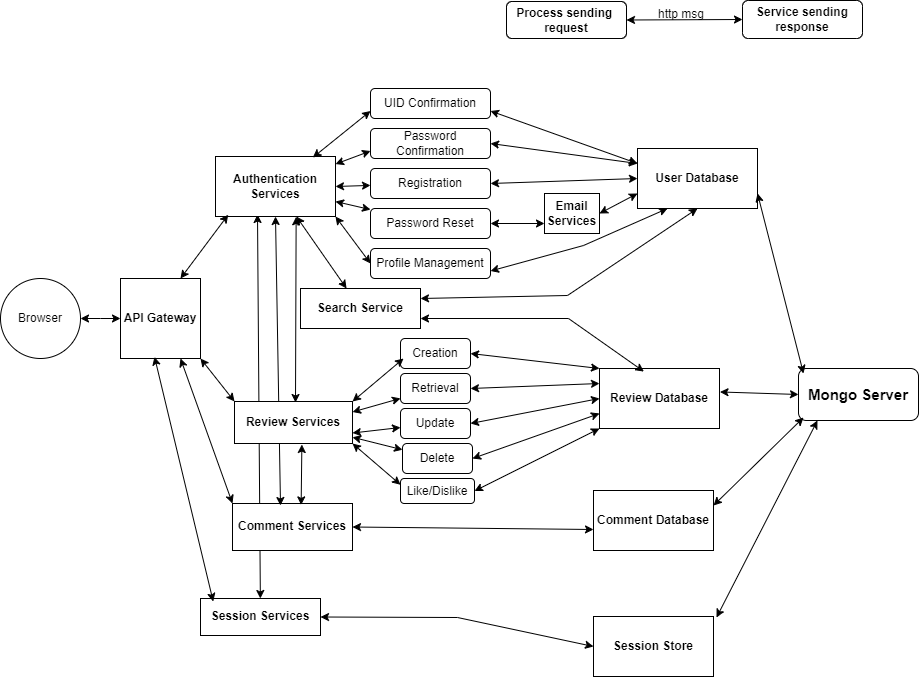

The diagram above was exported from draw.io. Its source (the exported page's mxGraphModel, read from the mxfile embedded in the PNG):
<mxGraphModel dx="918" dy="993" grid="0" gridSize="10" guides="1" tooltips="1" connect="1" arrows="1" fold="1" page="0" pageScale="1" pageWidth="850" pageHeight="1100" background="#FFFFFF" math="0" shadow="0">
  <root>
    <mxCell id="0" />
    <mxCell id="1" parent="0" />
    <mxCell id="aZzaWTUDsepW46MMkCre-442" value="" style="endArrow=classic;startArrow=classic;html=1;rounded=0;" edge="1" parent="1" target="aZzaWTUDsepW46MMkCre-441">
      <mxGeometry width="50" height="50" relative="1" as="geometry">
        <mxPoint x="287" y="146" as="sourcePoint" />
        <mxPoint x="235.99999999999997" y="531.9749999999999" as="targetPoint" />
      </mxGeometry>
    </mxCell>
    <mxCell id="aZzaWTUDsepW46MMkCre-1" value="Browser" style="ellipse;whiteSpace=wrap;html=1;aspect=fixed;" vertex="1" parent="1">
      <mxGeometry x="30" y="210" width="80" height="80" as="geometry" />
    </mxCell>
    <mxCell id="aZzaWTUDsepW46MMkCre-2" value="&lt;b&gt;API Gateway&lt;br&gt;&lt;/b&gt;" style="whiteSpace=wrap;html=1;aspect=fixed;" vertex="1" parent="1">
      <mxGeometry x="150" y="210" width="80" height="80" as="geometry" />
    </mxCell>
    <mxCell id="aZzaWTUDsepW46MMkCre-3" value="" style="endArrow=classic;startArrow=classic;html=1;rounded=0;entryX=0;entryY=0.5;entryDx=0;entryDy=0;exitX=1;exitY=0.5;exitDx=0;exitDy=0;" edge="1" parent="1" source="aZzaWTUDsepW46MMkCre-1" target="aZzaWTUDsepW46MMkCre-2">
      <mxGeometry width="50" height="50" relative="1" as="geometry">
        <mxPoint x="110" y="260" as="sourcePoint" />
        <mxPoint x="170" y="220" as="targetPoint" />
        <Array as="points">
          <mxPoint x="130" y="250" />
        </Array>
      </mxGeometry>
    </mxCell>
    <UserObject label="&lt;b&gt;Authentication&lt;br&gt;Services&lt;/b&gt;" link="data:page/id,ET2_eNvwVDoRgm6HSWrz" id="aZzaWTUDsepW46MMkCre-4">
      <mxCell style="rounded=0;whiteSpace=wrap;html=1;" vertex="1" parent="1">
        <mxGeometry x="245" y="88" width="120" height="60" as="geometry" />
      </mxCell>
    </UserObject>
    <mxCell id="aZzaWTUDsepW46MMkCre-6" value="UID Confirmation" style="rounded=1;whiteSpace=wrap;html=1;" vertex="1" parent="1">
      <mxGeometry x="400" y="20" width="120" height="30" as="geometry" />
    </mxCell>
    <mxCell id="aZzaWTUDsepW46MMkCre-7" value="Password Confirmation" style="rounded=1;whiteSpace=wrap;html=1;" vertex="1" parent="1">
      <mxGeometry x="400" y="60" width="120" height="30" as="geometry" />
    </mxCell>
    <mxCell id="aZzaWTUDsepW46MMkCre-8" value="Registration" style="rounded=1;whiteSpace=wrap;html=1;" vertex="1" parent="1">
      <mxGeometry x="400" y="100" width="120" height="30" as="geometry" />
    </mxCell>
    <mxCell id="aZzaWTUDsepW46MMkCre-11" value="" style="endArrow=classic;startArrow=classic;html=1;rounded=0;entryX=0;entryY=0.75;entryDx=0;entryDy=0;" edge="1" parent="1" source="aZzaWTUDsepW46MMkCre-4" target="aZzaWTUDsepW46MMkCre-7">
      <mxGeometry width="50" height="50" relative="1" as="geometry">
        <mxPoint x="380" y="290" as="sourcePoint" />
        <mxPoint x="430" y="240" as="targetPoint" />
      </mxGeometry>
    </mxCell>
    <mxCell id="aZzaWTUDsepW46MMkCre-15" value="Password Reset" style="rounded=1;whiteSpace=wrap;html=1;" vertex="1" parent="1">
      <mxGeometry x="400" y="140" width="120" height="30" as="geometry" />
    </mxCell>
    <mxCell id="aZzaWTUDsepW46MMkCre-16" value="Profile Management" style="rounded=1;whiteSpace=wrap;html=1;" vertex="1" parent="1">
      <mxGeometry x="400" y="180" width="120" height="30" as="geometry" />
    </mxCell>
    <mxCell id="aZzaWTUDsepW46MMkCre-18" value="" style="endArrow=classic;startArrow=classic;html=1;rounded=0;exitX=0.811;exitY=0.017;exitDx=0;exitDy=0;exitPerimeter=0;entryX=0;entryY=0.75;entryDx=0;entryDy=0;" edge="1" parent="1" source="aZzaWTUDsepW46MMkCre-4" target="aZzaWTUDsepW46MMkCre-6">
      <mxGeometry width="50" height="50" relative="1" as="geometry">
        <mxPoint x="340" y="80" as="sourcePoint" />
        <mxPoint x="420" y="50" as="targetPoint" />
      </mxGeometry>
    </mxCell>
    <mxCell id="aZzaWTUDsepW46MMkCre-19" value="" style="endArrow=classic;startArrow=classic;html=1;rounded=0;exitX=1;exitY=0.5;exitDx=0;exitDy=0;" edge="1" parent="1" source="aZzaWTUDsepW46MMkCre-4" target="aZzaWTUDsepW46MMkCre-8">
      <mxGeometry width="50" height="50" relative="1" as="geometry">
        <mxPoint x="380" y="290" as="sourcePoint" />
        <mxPoint x="430" y="240" as="targetPoint" />
      </mxGeometry>
    </mxCell>
    <mxCell id="aZzaWTUDsepW46MMkCre-20" value="" style="endArrow=classic;startArrow=classic;html=1;rounded=0;exitX=1;exitY=0.75;exitDx=0;exitDy=0;" edge="1" parent="1" source="aZzaWTUDsepW46MMkCre-4" target="aZzaWTUDsepW46MMkCre-15">
      <mxGeometry width="50" height="50" relative="1" as="geometry">
        <mxPoint x="380" y="290" as="sourcePoint" />
        <mxPoint x="430" y="240" as="targetPoint" />
      </mxGeometry>
    </mxCell>
    <mxCell id="aZzaWTUDsepW46MMkCre-21" value="" style="endArrow=classic;startArrow=classic;html=1;rounded=0;exitX=1;exitY=1;exitDx=0;exitDy=0;entryX=0;entryY=0.5;entryDx=0;entryDy=0;" edge="1" parent="1" source="aZzaWTUDsepW46MMkCre-4" target="aZzaWTUDsepW46MMkCre-16">
      <mxGeometry width="50" height="50" relative="1" as="geometry">
        <mxPoint x="380" y="290" as="sourcePoint" />
        <mxPoint x="430" y="240" as="targetPoint" />
      </mxGeometry>
    </mxCell>
    <mxCell id="aZzaWTUDsepW46MMkCre-22" value="&lt;b&gt;Search Service&lt;/b&gt;" style="rounded=0;whiteSpace=wrap;html=1;" vertex="1" parent="1">
      <mxGeometry x="330" y="220" width="120" height="40" as="geometry" />
    </mxCell>
    <mxCell id="aZzaWTUDsepW46MMkCre-25" value="Creation" style="rounded=1;whiteSpace=wrap;html=1;" vertex="1" parent="1">
      <mxGeometry x="430" y="270" width="70" height="30" as="geometry" />
    </mxCell>
    <mxCell id="aZzaWTUDsepW46MMkCre-26" value="Retrieval" style="rounded=1;whiteSpace=wrap;html=1;" vertex="1" parent="1">
      <mxGeometry x="430" y="305" width="70" height="30" as="geometry" />
    </mxCell>
    <mxCell id="aZzaWTUDsepW46MMkCre-27" value="Update" style="rounded=1;whiteSpace=wrap;html=1;" vertex="1" parent="1">
      <mxGeometry x="430" y="340" width="70" height="30" as="geometry" />
    </mxCell>
    <mxCell id="aZzaWTUDsepW46MMkCre-28" value="Delete" style="rounded=1;whiteSpace=wrap;html=1;" vertex="1" parent="1">
      <mxGeometry x="432" y="375" width="70" height="30" as="geometry" />
    </mxCell>
    <mxCell id="aZzaWTUDsepW46MMkCre-423" value="Like/Dislike" style="rounded=1;whiteSpace=wrap;html=1;" vertex="1" parent="1">
      <mxGeometry x="430" y="410" width="74" height="25" as="geometry" />
    </mxCell>
    <mxCell id="aZzaWTUDsepW46MMkCre-424" value="" style="endArrow=classic;startArrow=classic;html=1;rounded=0;exitX=1;exitY=0;exitDx=0;exitDy=0;entryX=0.043;entryY=0.667;entryDx=0;entryDy=0;entryPerimeter=0;" edge="1" parent="1" source="aZzaWTUDsepW46MMkCre-24" target="aZzaWTUDsepW46MMkCre-25">
      <mxGeometry width="50" height="50" relative="1" as="geometry">
        <mxPoint x="422" y="291" as="sourcePoint" />
        <mxPoint x="472" y="241" as="targetPoint" />
      </mxGeometry>
    </mxCell>
    <mxCell id="aZzaWTUDsepW46MMkCre-425" value="" style="endArrow=classic;startArrow=classic;html=1;rounded=0;exitX=1;exitY=0.25;exitDx=0;exitDy=0;" edge="1" parent="1" source="aZzaWTUDsepW46MMkCre-24" target="aZzaWTUDsepW46MMkCre-26">
      <mxGeometry width="50" height="50" relative="1" as="geometry">
        <mxPoint x="422" y="291" as="sourcePoint" />
        <mxPoint x="472" y="241" as="targetPoint" />
      </mxGeometry>
    </mxCell>
    <mxCell id="aZzaWTUDsepW46MMkCre-426" value="" style="endArrow=classic;startArrow=classic;html=1;rounded=0;exitX=1;exitY=0.75;exitDx=0;exitDy=0;" edge="1" parent="1" source="aZzaWTUDsepW46MMkCre-24" target="aZzaWTUDsepW46MMkCre-27">
      <mxGeometry width="50" height="50" relative="1" as="geometry">
        <mxPoint x="422" y="291" as="sourcePoint" />
        <mxPoint x="472" y="241" as="targetPoint" />
      </mxGeometry>
    </mxCell>
    <mxCell id="aZzaWTUDsepW46MMkCre-427" value="" style="endArrow=classic;startArrow=classic;html=1;rounded=0;" edge="1" parent="1" source="aZzaWTUDsepW46MMkCre-24" target="aZzaWTUDsepW46MMkCre-28">
      <mxGeometry width="50" height="50" relative="1" as="geometry">
        <mxPoint x="411" y="326" as="sourcePoint" />
        <mxPoint x="472" y="241" as="targetPoint" />
      </mxGeometry>
    </mxCell>
    <mxCell id="aZzaWTUDsepW46MMkCre-429" value="" style="endArrow=classic;startArrow=classic;html=1;rounded=0;exitX=1;exitY=1;exitDx=0;exitDy=0;entryX=0;entryY=0.25;entryDx=0;entryDy=0;" edge="1" parent="1" source="aZzaWTUDsepW46MMkCre-24" target="aZzaWTUDsepW46MMkCre-423">
      <mxGeometry width="50" height="50" relative="1" as="geometry">
        <mxPoint x="422" y="291" as="sourcePoint" />
        <mxPoint x="472" y="241" as="targetPoint" />
      </mxGeometry>
    </mxCell>
    <mxCell id="aZzaWTUDsepW46MMkCre-430" value="" style="endArrow=classic;startArrow=classic;html=1;rounded=0;" edge="1" parent="1" source="aZzaWTUDsepW46MMkCre-22" target="aZzaWTUDsepW46MMkCre-4">
      <mxGeometry width="50" height="50" relative="1" as="geometry">
        <mxPoint x="422" y="291" as="sourcePoint" />
        <mxPoint x="472" y="241" as="targetPoint" />
      </mxGeometry>
    </mxCell>
    <mxCell id="aZzaWTUDsepW46MMkCre-431" value="" style="endArrow=classic;startArrow=classic;html=1;rounded=0;entryX=0.672;entryY=1.006;entryDx=0;entryDy=0;entryPerimeter=0;" edge="1" parent="1" target="aZzaWTUDsepW46MMkCre-4">
      <mxGeometry width="50" height="50" relative="1" as="geometry">
        <mxPoint x="325" y="334" as="sourcePoint" />
        <mxPoint x="472" y="241" as="targetPoint" />
      </mxGeometry>
    </mxCell>
    <mxCell id="aZzaWTUDsepW46MMkCre-435" value="&lt;b&gt;Comment Services&lt;/b&gt;" style="rounded=0;whiteSpace=wrap;html=1;" vertex="1" parent="1">
      <mxGeometry x="262" y="435" width="120" height="47" as="geometry" />
    </mxCell>
    <mxCell id="aZzaWTUDsepW46MMkCre-438" value="" style="endArrow=classic;startArrow=classic;html=1;rounded=0;entryX=0.5;entryY=1;entryDx=0;entryDy=0;exitX=0.4;exitY=0.043;exitDx=0;exitDy=0;exitPerimeter=0;" edge="1" parent="1" source="aZzaWTUDsepW46MMkCre-435" target="aZzaWTUDsepW46MMkCre-4">
      <mxGeometry width="50" height="50" relative="1" as="geometry">
        <mxPoint x="299" y="436" as="sourcePoint" />
        <mxPoint x="472" y="274" as="targetPoint" />
        <Array as="points" />
      </mxGeometry>
    </mxCell>
    <mxCell id="aZzaWTUDsepW46MMkCre-24" value="&lt;b&gt;Review Services&lt;/b&gt;" style="rounded=0;whiteSpace=wrap;html=1;points=[[0,0,0,0,0],[0,0.25,0,0,0],[0,0.5,0,0,0],[0,0.75,0,0,0],[0,1,0,0,0],[0.25,0,0,0,0],[0.25,1,0,0,0],[0.5,0,0,0,0],[0.5,1,0,0,0],[0.75,0,0,0,0],[0.75,1,0,0,0],[1,0,0,0,0],[1,0.25,0,0,0],[1,0.5,0,0,0],[1,0.75,0,0,0],[1,1,0,0,0]];" vertex="1" parent="1">
      <mxGeometry x="264" y="333" width="118" height="42" as="geometry" />
    </mxCell>
    <mxCell id="aZzaWTUDsepW46MMkCre-441" value="&lt;b&gt;Session Services&lt;/b&gt;" style="rounded=0;whiteSpace=wrap;html=1;" vertex="1" parent="1">
      <mxGeometry x="230" y="530" width="120" height="37" as="geometry" />
    </mxCell>
    <mxCell id="aZzaWTUDsepW46MMkCre-444" value="" style="endArrow=classic;startArrow=classic;html=1;rounded=0;exitX=1;exitY=1;exitDx=0;exitDy=0;entryX=0;entryY=0;entryDx=0;entryDy=0;entryPerimeter=0;" edge="1" parent="1" source="aZzaWTUDsepW46MMkCre-2" target="aZzaWTUDsepW46MMkCre-24">
      <mxGeometry width="50" height="50" relative="1" as="geometry">
        <mxPoint x="301" y="368" as="sourcePoint" />
        <mxPoint x="351" y="318" as="targetPoint" />
      </mxGeometry>
    </mxCell>
    <mxCell id="aZzaWTUDsepW46MMkCre-445" value="" style="endArrow=classic;startArrow=classic;html=1;rounded=0;entryX=0.75;entryY=1;entryDx=0;entryDy=0;exitX=0;exitY=0;exitDx=0;exitDy=0;" edge="1" parent="1" source="aZzaWTUDsepW46MMkCre-435" target="aZzaWTUDsepW46MMkCre-2">
      <mxGeometry width="50" height="50" relative="1" as="geometry">
        <mxPoint x="301" y="368" as="sourcePoint" />
        <mxPoint x="351" y="318" as="targetPoint" />
      </mxGeometry>
    </mxCell>
    <mxCell id="aZzaWTUDsepW46MMkCre-446" value="" style="endArrow=classic;startArrow=classic;html=1;rounded=0;exitX=0.425;exitY=0.979;exitDx=0;exitDy=0;exitPerimeter=0;entryX=0.106;entryY=0.081;entryDx=0;entryDy=0;entryPerimeter=0;" edge="1" parent="1" source="aZzaWTUDsepW46MMkCre-2" target="aZzaWTUDsepW46MMkCre-441">
      <mxGeometry width="50" height="50" relative="1" as="geometry">
        <mxPoint x="301" y="368" as="sourcePoint" />
        <mxPoint x="240" y="507" as="targetPoint" />
      </mxGeometry>
    </mxCell>
    <mxCell id="aZzaWTUDsepW46MMkCre-447" value="&lt;b&gt;User Database&lt;/b&gt;" style="rounded=0;whiteSpace=wrap;html=1;" vertex="1" parent="1">
      <mxGeometry x="667" y="80" width="120" height="60" as="geometry" />
    </mxCell>
    <mxCell id="aZzaWTUDsepW46MMkCre-448" value="&lt;b&gt;Review Database&lt;/b&gt;" style="rounded=0;whiteSpace=wrap;html=1;" vertex="1" parent="1">
      <mxGeometry x="629" y="300" width="120" height="60" as="geometry" />
    </mxCell>
    <mxCell id="aZzaWTUDsepW46MMkCre-449" value="&lt;b&gt;Comment Database&lt;/b&gt;" style="rounded=0;whiteSpace=wrap;html=1;" vertex="1" parent="1">
      <mxGeometry x="623" y="422" width="120" height="60" as="geometry" />
    </mxCell>
    <mxCell id="aZzaWTUDsepW46MMkCre-450" value="&lt;b&gt;Session Store&lt;/b&gt;" style="rounded=0;whiteSpace=wrap;html=1;" vertex="1" parent="1">
      <mxGeometry x="623" y="548" width="120" height="60" as="geometry" />
    </mxCell>
    <mxCell id="aZzaWTUDsepW46MMkCre-451" value="" style="endArrow=classic;startArrow=classic;html=1;rounded=0;entryX=0.106;entryY=0.97;entryDx=0;entryDy=0;entryPerimeter=0;exitX=0.75;exitY=0;exitDx=0;exitDy=0;" edge="1" parent="1" source="aZzaWTUDsepW46MMkCre-2" target="aZzaWTUDsepW46MMkCre-4">
      <mxGeometry width="50" height="50" relative="1" as="geometry">
        <mxPoint x="453" y="350" as="sourcePoint" />
        <mxPoint x="503" y="300" as="targetPoint" />
      </mxGeometry>
    </mxCell>
    <mxCell id="aZzaWTUDsepW46MMkCre-452" value="" style="endArrow=classic;startArrow=classic;html=1;rounded=0;entryX=0;entryY=0.25;entryDx=0;entryDy=0;exitX=1;exitY=0.75;exitDx=0;exitDy=0;" edge="1" parent="1" source="aZzaWTUDsepW46MMkCre-6" target="aZzaWTUDsepW46MMkCre-447">
      <mxGeometry width="50" height="50" relative="1" as="geometry">
        <mxPoint x="453" y="350" as="sourcePoint" />
        <mxPoint x="503" y="300" as="targetPoint" />
      </mxGeometry>
    </mxCell>
    <mxCell id="aZzaWTUDsepW46MMkCre-453" value="" style="endArrow=classic;startArrow=classic;html=1;rounded=0;exitX=1;exitY=0.5;exitDx=0;exitDy=0;entryX=0;entryY=0.25;entryDx=0;entryDy=0;" edge="1" parent="1" source="aZzaWTUDsepW46MMkCre-7" target="aZzaWTUDsepW46MMkCre-447">
      <mxGeometry width="50" height="50" relative="1" as="geometry">
        <mxPoint x="554" y="99" as="sourcePoint" />
        <mxPoint x="604" y="49" as="targetPoint" />
      </mxGeometry>
    </mxCell>
    <mxCell id="aZzaWTUDsepW46MMkCre-454" value="" style="endArrow=classic;startArrow=classic;html=1;rounded=0;exitX=1;exitY=0.5;exitDx=0;exitDy=0;entryX=0;entryY=0.5;entryDx=0;entryDy=0;" edge="1" parent="1" source="aZzaWTUDsepW46MMkCre-8" target="aZzaWTUDsepW46MMkCre-447">
      <mxGeometry width="50" height="50" relative="1" as="geometry">
        <mxPoint x="553" y="156" as="sourcePoint" />
        <mxPoint x="630" y="115" as="targetPoint" />
      </mxGeometry>
    </mxCell>
    <mxCell id="aZzaWTUDsepW46MMkCre-455" value="&lt;b&gt;Email Services&lt;/b&gt;" style="rounded=0;whiteSpace=wrap;html=1;" vertex="1" parent="1">
      <mxGeometry x="574" y="125" width="55" height="40" as="geometry" />
    </mxCell>
    <mxCell id="aZzaWTUDsepW46MMkCre-456" value="" style="endArrow=classic;startArrow=classic;html=1;rounded=0;entryX=0;entryY=0.75;entryDx=0;entryDy=0;exitX=1;exitY=0.5;exitDx=0;exitDy=0;" edge="1" parent="1" source="aZzaWTUDsepW46MMkCre-15" target="aZzaWTUDsepW46MMkCre-455">
      <mxGeometry width="50" height="50" relative="1" as="geometry">
        <mxPoint x="453" y="350" as="sourcePoint" />
        <mxPoint x="503" y="300" as="targetPoint" />
      </mxGeometry>
    </mxCell>
    <mxCell id="aZzaWTUDsepW46MMkCre-457" value="" style="endArrow=classic;startArrow=classic;html=1;rounded=0;entryX=0;entryY=0.75;entryDx=0;entryDy=0;exitX=1;exitY=0.5;exitDx=0;exitDy=0;" edge="1" parent="1" source="aZzaWTUDsepW46MMkCre-455" target="aZzaWTUDsepW46MMkCre-447">
      <mxGeometry width="50" height="50" relative="1" as="geometry">
        <mxPoint x="453" y="350" as="sourcePoint" />
        <mxPoint x="503" y="300" as="targetPoint" />
      </mxGeometry>
    </mxCell>
    <mxCell id="aZzaWTUDsepW46MMkCre-458" value="" style="endArrow=classic;startArrow=classic;html=1;rounded=0;entryX=0.25;entryY=1;entryDx=0;entryDy=0;exitX=1;exitY=0.75;exitDx=0;exitDy=0;" edge="1" parent="1" source="aZzaWTUDsepW46MMkCre-16" target="aZzaWTUDsepW46MMkCre-447">
      <mxGeometry width="50" height="50" relative="1" as="geometry">
        <mxPoint x="453" y="350" as="sourcePoint" />
        <mxPoint x="503" y="300" as="targetPoint" />
        <Array as="points">
          <mxPoint x="613" y="177" />
        </Array>
      </mxGeometry>
    </mxCell>
    <mxCell id="aZzaWTUDsepW46MMkCre-460" value="" style="endArrow=classic;startArrow=classic;html=1;rounded=0;exitX=1;exitY=0.25;exitDx=0;exitDy=0;entryX=0.5;entryY=1;entryDx=0;entryDy=0;" edge="1" parent="1" source="aZzaWTUDsepW46MMkCre-22" target="aZzaWTUDsepW46MMkCre-447">
      <mxGeometry width="50" height="50" relative="1" as="geometry">
        <mxPoint x="581" y="245" as="sourcePoint" />
        <mxPoint x="631" y="195" as="targetPoint" />
        <Array as="points">
          <mxPoint x="597" y="227" />
        </Array>
      </mxGeometry>
    </mxCell>
    <mxCell id="aZzaWTUDsepW46MMkCre-461" value="" style="endArrow=classic;startArrow=classic;html=1;rounded=0;exitX=1;exitY=0.75;exitDx=0;exitDy=0;entryX=0.37;entryY=0.051;entryDx=0;entryDy=0;entryPerimeter=0;" edge="1" parent="1" source="aZzaWTUDsepW46MMkCre-22" target="aZzaWTUDsepW46MMkCre-448">
      <mxGeometry width="50" height="50" relative="1" as="geometry">
        <mxPoint x="605" y="278" as="sourcePoint" />
        <mxPoint x="655" y="228" as="targetPoint" />
        <Array as="points">
          <mxPoint x="598" y="250" />
        </Array>
      </mxGeometry>
    </mxCell>
    <mxCell id="aZzaWTUDsepW46MMkCre-462" value="" style="endArrow=classic;startArrow=classic;html=1;rounded=0;exitX=1;exitY=0.5;exitDx=0;exitDy=0;entryX=0;entryY=0;entryDx=0;entryDy=0;" edge="1" parent="1" source="aZzaWTUDsepW46MMkCre-25" target="aZzaWTUDsepW46MMkCre-448">
      <mxGeometry width="50" height="50" relative="1" as="geometry">
        <mxPoint x="526" y="337" as="sourcePoint" />
        <mxPoint x="576" y="287" as="targetPoint" />
      </mxGeometry>
    </mxCell>
    <mxCell id="aZzaWTUDsepW46MMkCre-465" value="" style="endArrow=classic;startArrow=classic;html=1;rounded=0;exitX=1;exitY=0.5;exitDx=0;exitDy=0;entryX=0;entryY=0.25;entryDx=0;entryDy=0;" edge="1" parent="1" source="aZzaWTUDsepW46MMkCre-26" target="aZzaWTUDsepW46MMkCre-448">
      <mxGeometry width="50" height="50" relative="1" as="geometry">
        <mxPoint x="559" y="409" as="sourcePoint" />
        <mxPoint x="609" y="359" as="targetPoint" />
      </mxGeometry>
    </mxCell>
    <mxCell id="aZzaWTUDsepW46MMkCre-466" value="" style="endArrow=classic;startArrow=classic;html=1;rounded=0;exitX=1;exitY=0.5;exitDx=0;exitDy=0;entryX=0;entryY=0.5;entryDx=0;entryDy=0;" edge="1" parent="1" source="aZzaWTUDsepW46MMkCre-27" target="aZzaWTUDsepW46MMkCre-448">
      <mxGeometry width="50" height="50" relative="1" as="geometry">
        <mxPoint x="559" y="394" as="sourcePoint" />
        <mxPoint x="609" y="344" as="targetPoint" />
      </mxGeometry>
    </mxCell>
    <mxCell id="aZzaWTUDsepW46MMkCre-467" value="" style="endArrow=classic;startArrow=classic;html=1;rounded=0;entryX=0;entryY=0.75;entryDx=0;entryDy=0;exitX=1;exitY=0.5;exitDx=0;exitDy=0;" edge="1" parent="1" source="aZzaWTUDsepW46MMkCre-28" target="aZzaWTUDsepW46MMkCre-448">
      <mxGeometry width="50" height="50" relative="1" as="geometry">
        <mxPoint x="453" y="350" as="sourcePoint" />
        <mxPoint x="503" y="300" as="targetPoint" />
      </mxGeometry>
    </mxCell>
    <mxCell id="aZzaWTUDsepW46MMkCre-468" value="" style="endArrow=classic;startArrow=classic;html=1;rounded=0;entryX=0;entryY=1;entryDx=0;entryDy=0;exitX=1;exitY=0.5;exitDx=0;exitDy=0;" edge="1" parent="1" source="aZzaWTUDsepW46MMkCre-423" target="aZzaWTUDsepW46MMkCre-448">
      <mxGeometry width="50" height="50" relative="1" as="geometry">
        <mxPoint x="553" y="423" as="sourcePoint" />
        <mxPoint x="603" y="373" as="targetPoint" />
      </mxGeometry>
    </mxCell>
    <mxCell id="aZzaWTUDsepW46MMkCre-469" value="" style="endArrow=classic;startArrow=classic;html=1;rounded=0;exitX=1;exitY=0.5;exitDx=0;exitDy=0;entryX=0;entryY=0.65;entryDx=0;entryDy=0;entryPerimeter=0;" edge="1" parent="1" source="aZzaWTUDsepW46MMkCre-435" target="aZzaWTUDsepW46MMkCre-449">
      <mxGeometry width="50" height="50" relative="1" as="geometry">
        <mxPoint x="453" y="350" as="sourcePoint" />
        <mxPoint x="503" y="300" as="targetPoint" />
      </mxGeometry>
    </mxCell>
    <mxCell id="aZzaWTUDsepW46MMkCre-472" value="" style="endArrow=classic;startArrow=classic;html=1;rounded=0;exitX=1;exitY=0.5;exitDx=0;exitDy=0;entryX=0;entryY=0.5;entryDx=0;entryDy=0;" edge="1" parent="1" source="aZzaWTUDsepW46MMkCre-441" target="aZzaWTUDsepW46MMkCre-450">
      <mxGeometry width="50" height="50" relative="1" as="geometry">
        <mxPoint x="459" y="551" as="sourcePoint" />
        <mxPoint x="509" y="501" as="targetPoint" />
        <Array as="points">
          <mxPoint x="487" y="549" />
        </Array>
      </mxGeometry>
    </mxCell>
    <mxCell id="aZzaWTUDsepW46MMkCre-473" value="&lt;font style=&quot;font-size: 15px;&quot;&gt;&lt;b&gt;Mongo Server&lt;/b&gt;&lt;/font&gt;" style="rounded=1;whiteSpace=wrap;html=1;" vertex="1" parent="1">
      <mxGeometry x="828" y="300" width="120" height="52" as="geometry" />
    </mxCell>
    <mxCell id="aZzaWTUDsepW46MMkCre-474" value="" style="endArrow=classic;startArrow=classic;html=1;rounded=0;exitX=1;exitY=0.75;exitDx=0;exitDy=0;" edge="1" parent="1" source="aZzaWTUDsepW46MMkCre-447">
      <mxGeometry width="50" height="50" relative="1" as="geometry">
        <mxPoint x="790" y="197" as="sourcePoint" />
        <mxPoint x="833" y="305" as="targetPoint" />
      </mxGeometry>
    </mxCell>
    <mxCell id="aZzaWTUDsepW46MMkCre-475" value="" style="endArrow=classic;startArrow=classic;html=1;rounded=0;entryX=0;entryY=0.5;entryDx=0;entryDy=0;exitX=1.004;exitY=0.391;exitDx=0;exitDy=0;exitPerimeter=0;" edge="1" parent="1" source="aZzaWTUDsepW46MMkCre-448" target="aZzaWTUDsepW46MMkCre-473">
      <mxGeometry width="50" height="50" relative="1" as="geometry">
        <mxPoint x="750" y="330" as="sourcePoint" />
        <mxPoint x="815" y="298" as="targetPoint" />
      </mxGeometry>
    </mxCell>
    <mxCell id="aZzaWTUDsepW46MMkCre-476" value="" style="endArrow=classic;startArrow=classic;html=1;rounded=0;exitX=1;exitY=0.25;exitDx=0;exitDy=0;" edge="1" parent="1" source="aZzaWTUDsepW46MMkCre-449">
      <mxGeometry width="50" height="50" relative="1" as="geometry">
        <mxPoint x="788" y="425" as="sourcePoint" />
        <mxPoint x="833" y="349" as="targetPoint" />
      </mxGeometry>
    </mxCell>
    <mxCell id="aZzaWTUDsepW46MMkCre-477" value="" style="endArrow=classic;startArrow=classic;html=1;rounded=0;entryX=0.158;entryY=1;entryDx=0;entryDy=0;entryPerimeter=0;" edge="1" parent="1" target="aZzaWTUDsepW46MMkCre-473">
      <mxGeometry width="50" height="50" relative="1" as="geometry">
        <mxPoint x="746" y="549" as="sourcePoint" />
        <mxPoint x="816" y="477" as="targetPoint" />
      </mxGeometry>
    </mxCell>
    <mxCell id="aZzaWTUDsepW46MMkCre-478" value="" style="endArrow=classic;startArrow=classic;html=1;rounded=0;entryX=0.571;entryY=1.024;entryDx=0;entryDy=0;entryPerimeter=0;exitX=0.572;exitY=0.03;exitDx=0;exitDy=0;exitPerimeter=0;" edge="1" parent="1" source="aZzaWTUDsepW46MMkCre-435" target="aZzaWTUDsepW46MMkCre-24">
      <mxGeometry width="50" height="50" relative="1" as="geometry">
        <mxPoint x="453" y="349" as="sourcePoint" />
        <mxPoint x="503" y="299" as="targetPoint" />
      </mxGeometry>
    </mxCell>
    <mxCell id="aZzaWTUDsepW46MMkCre-479" value="&lt;b&gt;Process sending&amp;nbsp;&lt;br&gt;request&lt;/b&gt;" style="rounded=1;whiteSpace=wrap;html=1;" vertex="1" parent="1">
      <mxGeometry x="536" y="-67" width="120" height="37" as="geometry" />
    </mxCell>
    <mxCell id="aZzaWTUDsepW46MMkCre-480" value="&lt;b&gt;Service sending response&lt;/b&gt;" style="rounded=1;whiteSpace=wrap;html=1;" vertex="1" parent="1">
      <mxGeometry x="772" y="-68" width="120" height="38" as="geometry" />
    </mxCell>
    <mxCell id="aZzaWTUDsepW46MMkCre-482" value="" style="endArrow=classic;startArrow=classic;html=1;rounded=0;entryX=0;entryY=0.5;entryDx=0;entryDy=0;exitX=1;exitY=0.5;exitDx=0;exitDy=0;" edge="1" parent="1" source="aZzaWTUDsepW46MMkCre-479" target="aZzaWTUDsepW46MMkCre-480">
      <mxGeometry width="50" height="50" relative="1" as="geometry">
        <mxPoint x="453" y="212" as="sourcePoint" />
        <mxPoint x="503" y="162" as="targetPoint" />
      </mxGeometry>
    </mxCell>
    <mxCell id="aZzaWTUDsepW46MMkCre-483" value="http msg" style="text;html=1;strokeColor=none;fillColor=none;align=center;verticalAlign=middle;whiteSpace=wrap;rounded=0;" vertex="1" parent="1">
      <mxGeometry x="681" y="-64" width="60" height="19" as="geometry" />
    </mxCell>
  </root>
</mxGraphModel>